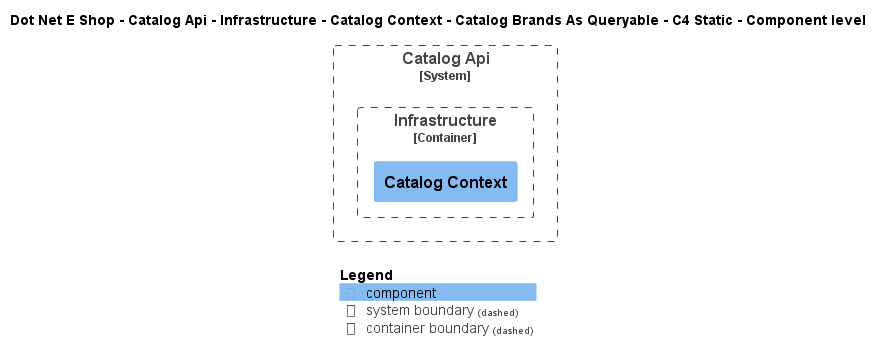

The diagram above was rendered by PlantUML. Its source (embedded in the PNG):
@startuml
!include ..\..\..\..\..\..\..\..\..\.c4s\C4_Component.puml

AddElementTag("c4interflow:lifecycle:new", $bgColor=green, $fontColor=#ffffff, $borderColor=green, $shadowing="False")
AddElementTag("c4interflow:lifecycle:changed", $bgColor=orange, $fontColor=#ffffff, $borderColor=orange, $shadowing="False")
AddElementTag("c4interflow:lifecycle:removed", $bgColor=red, $fontColor=#ffffff, $borderColor=red, $shadowing="False")

AddRelTag("c4interflow:lifecycle:new", $textColor=green, $lineColor=green)
AddRelTag("c4interflow:lifecycle:changed", $textColor=orange, $lineColor=orange)
AddRelTag("c4interflow:lifecycle:removed", $textColor=red, $lineColor=red)

SHOW_PERSON_PORTRAIT()
LAYOUT_TOP_DOWN()

skinparam linetype polyline

title Dot Net E Shop - Catalog Api - Infrastructure - Catalog Context - Catalog Brands As Queryable - C4 Static - Component level


System_Boundary(DotNetEShop.SoftwareSystems.CatalogApi, "Catalog Api") {
    
Container_Boundary(DotNetEShop.SoftwareSystems.CatalogApi.Containers.Infrastructure, "Infrastructure") {
    Component(DotNetEShop.SoftwareSystems.CatalogApi.Containers.Infrastructure.Components.CatalogContext, "Catalog Context", "", "")
}
}



SHOW_LEGEND()
@enduml